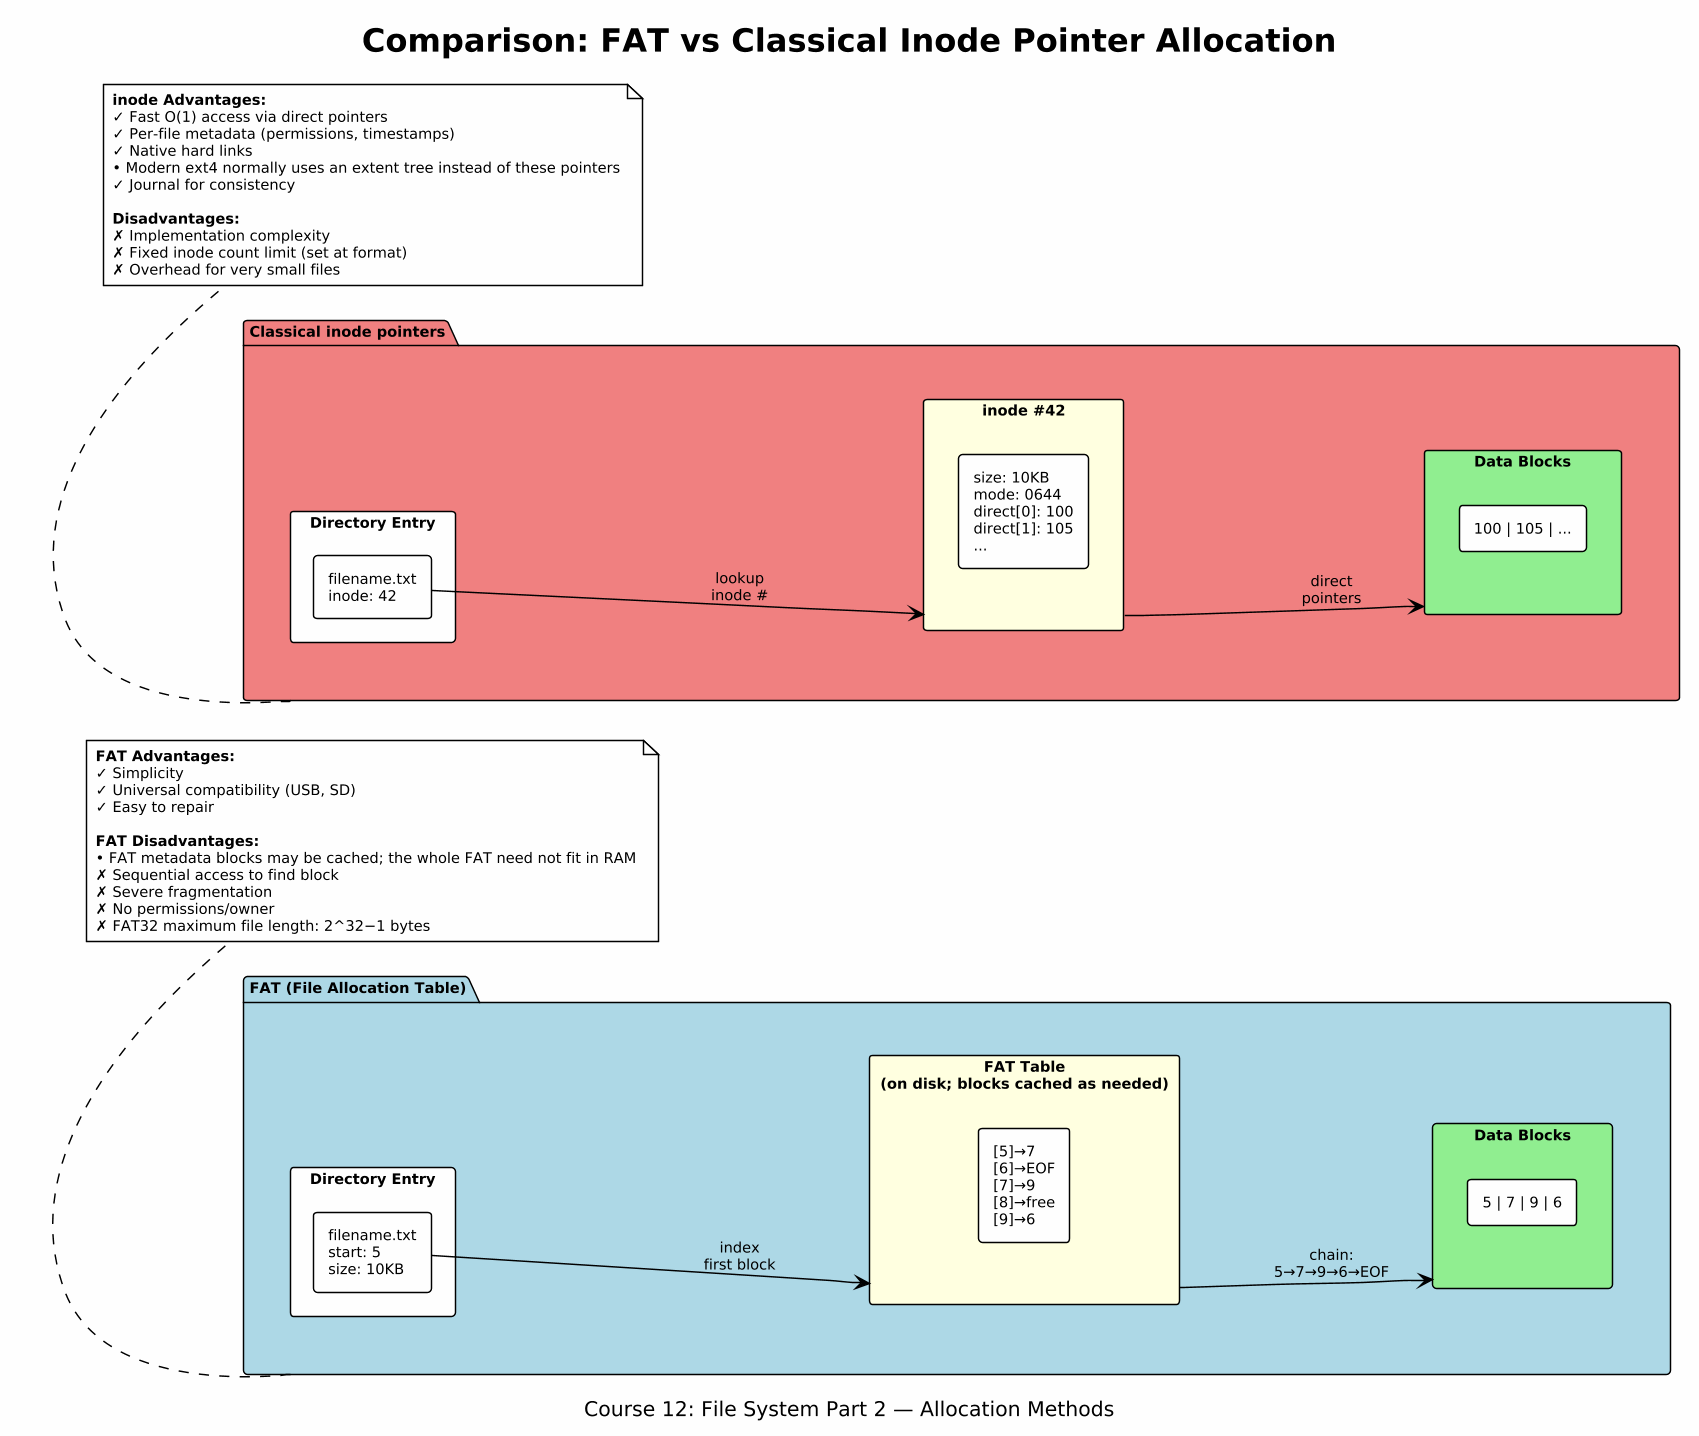

The diagram above was rendered by PlantUML. Its source (embedded in the PNG):
@startuml
skinparamlocked dpi 140
!theme plain
skinparam backgroundColor #FEFEFE
skinparam defaultFontName DejaVu Sans
skinparam defaultFontSize 10

title Comparison: FAT vs Classical Inode Pointer Allocation
caption Course 12: File System Part 2 — Allocation Methods

left to right direction

package "**FAT (File Allocation Table)**" as FAT_PKG #LightBlue {
  rectangle "Directory Entry" as DE_FAT #White {
    rectangle "filename.txt\nstart: 5\nsize: 10KB" as entry_fat
  }
  
  rectangle "FAT Table\n(on disk; blocks cached as needed)" as FAT_TABLE #LightYellow {
    rectangle "[5]→7\n[6]→EOF\n[7]→9\n[8]→free\n[9]→6" as fat_entries
  }
  
  rectangle "Data Blocks" as DATA_FAT #LightGreen {
    rectangle "5 | 7 | 9 | 6" as blocks_fat
  }
  
  entry_fat -down-> FAT_TABLE : "index\nfirst block"
  FAT_TABLE -down-> DATA_FAT : "chain:\n5→7→9→6→EOF"
}

package "**Classical inode pointers**" as INODE_PKG #LightCoral {
  rectangle "Directory Entry" as DE_INODE #White {
    rectangle "filename.txt\ninode: 42" as entry_inode
  }
  
  rectangle "inode #42" as INODE #LightYellow {
    rectangle "size: 10KB\nmode: 0644\ndirect[0]: 100\ndirect[1]: 105\n..." as inode_data
  }
  
  rectangle "Data Blocks" as DATA_INODE #LightGreen {
    rectangle "100 | 105 | ..." as blocks_inode
  }
  
  entry_inode -down-> INODE : "lookup\ninode #"
  INODE -down-> DATA_INODE : "direct\npointers"
}

note bottom of FAT_PKG
  **FAT Advantages:**
  ✓ Simplicity
  ✓ Universal compatibility (USB, SD)
  ✓ Easy to repair
  
  **FAT Disadvantages:**
  • FAT metadata blocks may be cached; the whole FAT need not fit in RAM
  ✗ Sequential access to find block
  ✗ Severe fragmentation
  ✗ No permissions/owner
  ✗ FAT32 maximum file length: 2^32−1 bytes
end note

note bottom of INODE_PKG
  **inode Advantages:**
  ✓ Fast O(1) access via direct pointers
  ✓ Per-file metadata (permissions, timestamps)
  ✓ Native hard links
  • Modern ext4 normally uses an extent tree instead of these pointers
  ✓ Journal for consistency
  
  **Disadvantages:**
  ✗ Implementation complexity
  ✗ Fixed inode count limit (set at format)
  ✗ Overhead for very small files
end note

@enduml